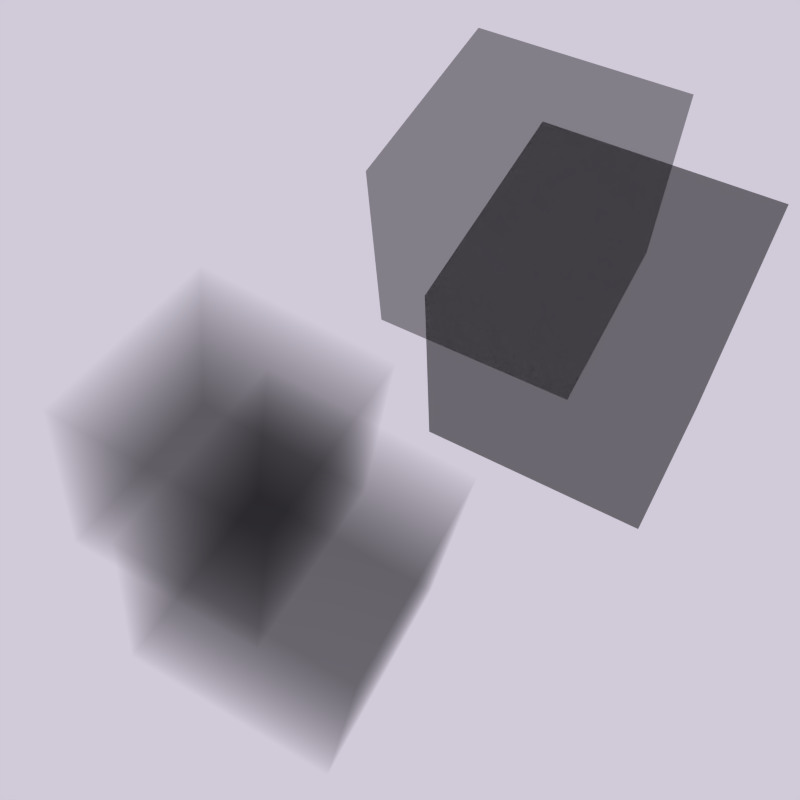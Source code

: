 # Source: volume_overlap2_53854.blend  (saved by Blender 2.79.1; exported with 4.5.12 LTS)
import bpy
from mathutils import Matrix  # noqa: F401  (used for matrix-valued properties, if any)

bpy.ops.wm.read_factory_settings(use_empty=True)
scene = bpy.context.scene
scene.name = 'Scene'

# ---- collections
col_collection_1 = bpy.data.collections.new('Collection 1'); scene.collection.children.link(col_collection_1)

# ---- materials (node trees are filled in below, after node groups)
mat_volume = bpy.data.materials.new('Volume')
mat_volume.alpha_threshold = 0.0
mat_volume.roughness = 0.5
mat_volume.line_color = (0.0, 0.0, 0.0, 1.0)
mat_transparent2 = bpy.data.materials.new('Transparent2')
mat_transparent2.alpha_threshold = 0.0
mat_transparent2.roughness = 0.5
mat_transparent = bpy.data.materials.new('Transparent')
mat_transparent.alpha_threshold = 0.0
mat_transparent.roughness = 0.5

# ---- material node trees
mat_volume.use_nodes = True; mat_volume.node_tree.nodes.clear()
_N = mat_volume.node_tree.nodes; _L = mat_volume.node_tree.links
n0 = _N.new('ShaderNodeOutputMaterial'); n0.name = 'Material Output'; n0.location = (300, 300)
n1 = _N.new('ShaderNodeVolumeAbsorption'); n1.name = 'Volume Absorption'; n1.location = (110, 200)
n1.inputs[0].default_value = (0.08984, 0.08984, 0.08984, 1.0)
_L.new(n1.outputs[0], n0.inputs[1])
n0.is_active_output = True
mat_transparent2.use_nodes = True; mat_transparent2.node_tree.nodes.clear()
_N = mat_transparent2.node_tree.nodes; _L = mat_transparent2.node_tree.links
n0 = _N.new('ShaderNodeOutputMaterial'); n0.name = 'Material Output'; n0.location = (300, 300)
n1 = _N.new('ShaderNodeBsdfTransparent'); n1.name = 'Transparent BSDF'; n1.location = (110, 300)
n1.inputs[0].default_value = (0.5981, 0.5981, 0.5981, 1.0)
_L.new(n1.outputs[0], n0.inputs[0])
n0.is_active_output = True
mat_transparent.use_nodes = True; mat_transparent.node_tree.nodes.clear()
_N = mat_transparent.node_tree.nodes; _L = mat_transparent.node_tree.links
n0 = _N.new('ShaderNodeOutputMaterial'); n0.name = 'Material Output'; n0.location = (300, 300)
n1 = _N.new('ShaderNodeBsdfTransparent'); n1.name = 'Transparent BSDF'; n1.location = (110, 300)
n1.inputs[0].default_value = (0.4819, 0.4819, 0.4819, 1.0)
_L.new(n1.outputs[0], n0.inputs[0])
n0.is_active_output = True

# ---- world
world_world = bpy.data.worlds.new('World'); scene.world = world_world
world_world.use_nodes = True; world_world.node_tree.nodes.clear()
_N = world_world.node_tree.nodes; _L = world_world.node_tree.links
n0 = _N.new('ShaderNodeOutputWorld'); n0.name = 'World Output'; n0.location = (300, 300)
n1 = _N.new('ShaderNodeBackground'); n1.name = 'Background'; n1.location = (10, 300)
n1.inputs[0].default_value = (0.6318, 0.5886, 0.6926, 1.0)
_L.new(n1.outputs[0], n0.inputs[0])
n0.is_active_output = True
world_world.color = (0.004391, 0.03955, 0.1329)
world_world.use_sun_shadow = False
world_world.sun_shadow_jitter_overblur = 0.0
world_world.cycles.sampling_method = 'NONE'
world_world.cycles.sample_map_resolution = 256

# ---- cameras
cam_camera = bpy.data.cameras.new('Camera')
cam_camera.clip_end = 100.0
cam_camera.lens = 35.0
cam_camera.sensor_width = 32.0
cam_camera.sensor_height = 18.0
cam_camera.ortho_scale = 7.314
cam_camera.dof.focus_distance = 0.0

# ---- meshes
me_cube_001 = bpy.data.meshes.new('Cube.001')
me_cube_001.from_pydata([(1.0, 1.0, -1.0), (1.0, -1.0, -1.0), (-1.0, -1.0, -1.0), (-1.0, 1.0, -1.0), (1.0, 1.0, 1.0), (1.0, -1.0, 1.0), (-1.0, -1.0, 1.0), (-1.0, 1.0, 1.0)], [], [(0, 1, 2, 3), (4, 7, 6, 5), (0, 4, 5, 1), (1, 5, 6, 2), (2, 6, 7, 3), (4, 0, 3, 7)])
me_cube_001.materials.append(mat_volume)
me_cube_001.use_remesh_preserve_volume = False
me_cube_001.use_remesh_preserve_attributes = False
me_cube_001.use_mirror_vertex_groups = False
me_cube_001.update()
me_cube = bpy.data.meshes.new('Cube')
me_cube.from_pydata([(1.0, 1.0, -1.0), (1.0, -1.0, -1.0), (-1.0, -1.0, -1.0), (-1.0, 1.0, -1.0), (1.0, 1.0, 1.0), (1.0, -1.0, 1.0), (-1.0, -1.0, 1.0), (-1.0, 1.0, 1.0)], [], [(0, 1, 2, 3), (4, 7, 6, 5), (0, 4, 5, 1), (1, 5, 6, 2), (2, 6, 7, 3), (4, 0, 3, 7)])
me_cube.materials.append(mat_volume)
me_cube.use_remesh_preserve_volume = False
me_cube.use_remesh_preserve_attributes = False
me_cube.use_mirror_vertex_groups = False
me_cube.update()
me_cube_002 = bpy.data.meshes.new('Cube.002')
me_cube_002.from_pydata([(-1.0, -1.0, -1.0), (-1.0, -1.0, 1.0), (-1.0, 1.0, -1.0), (-1.0, 1.0, 1.0), (1.0, -1.0, -1.0), (1.0, -1.0, 1.0), (1.0, 1.0, -1.0), (1.0, 1.0, 1.0)], [], [(0, 1, 3, 2), (2, 3, 7, 6), (6, 7, 5, 4), (4, 5, 1, 0), (2, 6, 4, 0), (7, 3, 1, 5)])
me_cube_002.materials.append(mat_transparent2)
me_cube_002.use_remesh_preserve_volume = False
me_cube_002.use_remesh_preserve_attributes = False
me_cube_002.use_mirror_vertex_groups = False
me_cube_002.update()
me_cube_003 = bpy.data.meshes.new('Cube.003')
me_cube_003.from_pydata([(-1.0, -1.0, -1.0), (-1.0, -1.0, 1.0), (-1.0, 1.0, -1.0), (-1.0, 1.0, 1.0), (1.0, -1.0, -1.0), (1.0, -1.0, 1.0), (1.0, 1.0, -1.0), (1.0, 1.0, 1.0)], [], [(0, 1, 3, 2), (2, 3, 7, 6), (6, 7, 5, 4), (4, 5, 1, 0), (2, 6, 4, 0), (7, 3, 1, 5)])
me_cube_003.materials.append(mat_transparent)
me_cube_003.use_remesh_preserve_volume = False
me_cube_003.use_remesh_preserve_attributes = False
me_cube_003.use_mirror_vertex_groups = False
me_cube_003.update()

# ---- objects
ob_camera = bpy.data.objects.new('Camera', cam_camera)
ob_cube_001 = bpy.data.objects.new('Cube.001', me_cube_001)
ob_cube = bpy.data.objects.new('Cube', me_cube)
ob_cube_002 = bpy.data.objects.new('Cube.002', me_cube_002)
ob_cube_003 = bpy.data.objects.new('Cube.003', me_cube_003)

# ---- transforms, parenting, visibility, modifiers, constraints
ob_camera.location = (2.958, -8.928e-08, -1.542e-07)
ob_camera.rotation_euler = (1.571, 7.55e-08, 1.571)
ob_camera.lock_rotations_4d = False
ob_camera.empty_display_type = 'ARROWS'
ob_camera.color = (0.0, 0.0, 0.0, 0.0)
ob_camera.display_type = 'WIRE'
ob_camera.lineart.crease_threshold = 0.0
ob_cube_001.location = (-2.637, -0.66, -1.09)
ob_cube_001.rotation_euler = (-0.6206, 0.6926, -0.6323)
ob_cube_001.scale = (0.7576, 0.7576, 0.7576)
ob_cube_001.lock_rotations_4d = False
ob_cube_001.empty_display_type = 'ARROWS'
ob_cube_001.lineart.crease_threshold = 0.0
ob_cube.location = (-2.956, -1.159, -0.383)
ob_cube.rotation_euler = (-0.6206, 0.6926, -0.6323)
ob_cube.scale = (0.7576, 0.7576, 0.7576)
ob_cube.lock_rotations_4d = False
ob_cube.empty_display_type = 'ARROWS'
ob_cube.lineart.crease_threshold = 0.0
ob_cube_002.location = (-6.231, 1.297, 1.923)
ob_cube_002.rotation_euler = (-0.6602, 0.8596, -0.8494)
ob_cube_002.scale = (1.148, 1.148, 1.148)
ob_cube_002.lineart.crease_threshold = 0.0
ob_cube_003.location = (-5.347, 1.814, 0.6742)
ob_cube_003.rotation_euler = (-0.6602, 0.8596, -0.8494)
ob_cube_003.scale = (1.148, 1.148, 1.148)
ob_cube_003.lineart.crease_threshold = 0.0

# ---- collection membership
col_collection_1.objects.link(ob_camera)
col_collection_1.objects.link(ob_cube_001)
col_collection_1.objects.link(ob_cube)
col_collection_1.objects.link(ob_cube_002)
col_collection_1.objects.link(ob_cube_003)

# ---- scene / render settings (as saved in the file)
scene.camera = ob_camera
scene.frame_start = 1; scene.frame_end = 250; scene.frame_set(1)
scene.render.engine = 'CYCLES'
scene.render.image_settings.color_mode = 'RGB'
scene.render.resolution_x = 256
scene.render.resolution_y = 256
scene.render.resolution_percentage = 50
scene.render.dither_intensity = 0.0
scene.render.use_border = True
scene.render.bake_margin = 2
scene.render.bake_bias = 0.0
scene.cycles.use_denoising = False
scene.cycles.samples = 25
scene.cycles.sampling_pattern = 'TABULATED_SOBOL'
scene.cycles.light_sampling_threshold = 0.0
scene.cycles.use_adaptive_sampling = False
scene.cycles.use_light_tree = False
scene.cycles.blur_glossy = 0.0
scene.cycles.pixel_filter_type = 'GAUSSIAN'
scene.cycles.sample_clamp_indirect = 0.0
scene.view_settings.view_transform = 'Standard'
bpy.context.view_layer.update()
